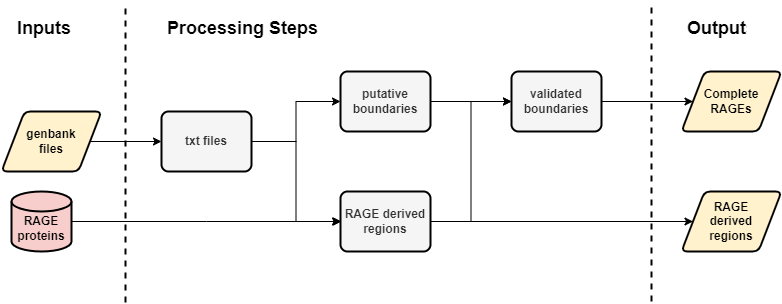

The diagram above was exported from draw.io. Its source (the exported page's mxGraphModel, read from the mxfile embedded in the PNG):
<mxGraphModel dx="1039" dy="738" grid="1" gridSize="10" guides="1" tooltips="1" connect="1" arrows="1" fold="1" page="1" pageScale="1" pageWidth="827" pageHeight="1169" math="0" shadow="0">
  <root>
    <mxCell id="0" />
    <mxCell id="1" parent="0" />
    <mxCell id="2" style="edgeStyle=orthogonalEdgeStyle;rounded=0;orthogonalLoop=1;jettySize=auto;html=1;exitX=1;exitY=0.5;exitDx=0;exitDy=0;entryX=0;entryY=0.5;entryDx=0;entryDy=0;" edge="1" source="3" target="6" parent="1">
      <mxGeometry relative="1" as="geometry" />
    </mxCell>
    <mxCell id="3" value="&lt;b&gt;genbank&lt;/b&gt;&lt;div&gt;&lt;b&gt;files&lt;/b&gt;&lt;/div&gt;" style="shape=parallelogram;html=1;strokeWidth=2;perimeter=parallelogramPerimeter;whiteSpace=wrap;rounded=1;arcSize=12;size=0.23;fillColor=#fff2cc;strokeColor=#000000;" vertex="1" parent="1">
      <mxGeometry x="30" y="590" width="100" height="60" as="geometry" />
    </mxCell>
    <mxCell id="4" style="edgeStyle=orthogonalEdgeStyle;rounded=0;orthogonalLoop=1;jettySize=auto;html=1;exitX=1;exitY=0.5;exitDx=0;exitDy=0;entryX=0;entryY=0.5;entryDx=0;entryDy=0;" edge="1" source="6" target="8" parent="1">
      <mxGeometry relative="1" as="geometry" />
    </mxCell>
    <mxCell id="5" style="edgeStyle=orthogonalEdgeStyle;rounded=0;orthogonalLoop=1;jettySize=auto;html=1;exitX=1;exitY=0.5;exitDx=0;exitDy=0;entryX=0;entryY=0.5;entryDx=0;entryDy=0;" edge="1" source="6" target="11" parent="1">
      <mxGeometry relative="1" as="geometry" />
    </mxCell>
    <mxCell id="6" value="&lt;b&gt;txt files&lt;/b&gt;" style="rounded=1;whiteSpace=wrap;html=1;absoluteArcSize=1;arcSize=14;strokeWidth=2;fillColor=#f5f5f5;fontColor=#333333;strokeColor=#000000;" vertex="1" parent="1">
      <mxGeometry x="190" y="590" width="90" height="60" as="geometry" />
    </mxCell>
    <mxCell id="7" style="edgeStyle=orthogonalEdgeStyle;rounded=0;orthogonalLoop=1;jettySize=auto;html=1;exitX=1;exitY=0.5;exitDx=0;exitDy=0;" edge="1" source="8" target="13" parent="1">
      <mxGeometry relative="1" as="geometry" />
    </mxCell>
    <mxCell id="8" value="&lt;b&gt;putative boundaries&lt;/b&gt;" style="rounded=1;whiteSpace=wrap;html=1;absoluteArcSize=1;arcSize=14;strokeWidth=2;fillColor=#f5f5f5;fontColor=#333333;strokeColor=#000000;" vertex="1" parent="1">
      <mxGeometry x="369" y="550" width="90" height="60" as="geometry" />
    </mxCell>
    <mxCell id="9" style="edgeStyle=orthogonalEdgeStyle;rounded=0;orthogonalLoop=1;jettySize=auto;html=1;exitX=1;exitY=0.5;exitDx=0;exitDy=0;entryX=0;entryY=0.5;entryDx=0;entryDy=0;" edge="1" source="11" target="13" parent="1">
      <mxGeometry relative="1" as="geometry" />
    </mxCell>
    <mxCell id="10" style="edgeStyle=orthogonalEdgeStyle;rounded=0;orthogonalLoop=1;jettySize=auto;html=1;exitX=1;exitY=0.5;exitDx=0;exitDy=0;entryX=0;entryY=0.5;entryDx=0;entryDy=0;" edge="1" source="11" target="15" parent="1">
      <mxGeometry relative="1" as="geometry" />
    </mxCell>
    <mxCell id="11" value="&lt;b&gt;RAGE derived regions&lt;/b&gt;" style="rounded=1;whiteSpace=wrap;html=1;absoluteArcSize=1;arcSize=14;strokeWidth=2;fillColor=#f5f5f5;fontColor=#333333;strokeColor=#000000;" vertex="1" parent="1">
      <mxGeometry x="369" y="670" width="90" height="60" as="geometry" />
    </mxCell>
    <mxCell id="12" style="edgeStyle=orthogonalEdgeStyle;rounded=0;orthogonalLoop=1;jettySize=auto;html=1;exitX=1;exitY=0.5;exitDx=0;exitDy=0;entryX=0;entryY=0.5;entryDx=0;entryDy=0;" edge="1" source="13" target="14" parent="1">
      <mxGeometry relative="1" as="geometry" />
    </mxCell>
    <mxCell id="13" value="&lt;b&gt;validated boundaries&lt;/b&gt;" style="rounded=1;whiteSpace=wrap;html=1;absoluteArcSize=1;arcSize=14;strokeWidth=2;fillColor=#f5f5f5;fontColor=#333333;strokeColor=#000000;" vertex="1" parent="1">
      <mxGeometry x="540" y="550" width="90" height="60" as="geometry" />
    </mxCell>
    <mxCell id="14" value="&lt;b&gt;Complete&lt;/b&gt;&lt;div&gt;&lt;b&gt;RAGEs&lt;/b&gt;&lt;/div&gt;" style="shape=parallelogram;html=1;strokeWidth=2;perimeter=parallelogramPerimeter;whiteSpace=wrap;rounded=1;arcSize=12;size=0.23;fillColor=#fff2cc;strokeColor=#000000;" vertex="1" parent="1">
      <mxGeometry x="710" y="550" width="100" height="60" as="geometry" />
    </mxCell>
    <mxCell id="15" value="&lt;b&gt;RAGE&lt;/b&gt;&lt;div&gt;&lt;b&gt;derived&lt;/b&gt;&lt;/div&gt;&lt;div&gt;&lt;b&gt;regions&lt;/b&gt;&lt;/div&gt;" style="shape=parallelogram;html=1;strokeWidth=2;perimeter=parallelogramPerimeter;whiteSpace=wrap;rounded=1;arcSize=12;size=0.23;fillColor=#fff2cc;strokeColor=#000000;" vertex="1" parent="1">
      <mxGeometry x="710" y="670" width="100" height="60" as="geometry" />
    </mxCell>
    <mxCell id="16" style="edgeStyle=orthogonalEdgeStyle;rounded=0;orthogonalLoop=1;jettySize=auto;html=1;exitX=1;exitY=0.5;exitDx=0;exitDy=0;exitPerimeter=0;" edge="1" source="17" parent="1">
      <mxGeometry relative="1" as="geometry">
        <mxPoint x="370" y="700" as="targetPoint" />
      </mxGeometry>
    </mxCell>
    <mxCell id="17" value="&lt;div&gt;&lt;b&gt;&lt;br&gt;&lt;/b&gt;&lt;/div&gt;&lt;b&gt;RAGE proteins&lt;/b&gt;" style="strokeWidth=2;html=1;shape=mxgraph.flowchart.database;whiteSpace=wrap;fillColor=#f8cecc;strokeColor=#000000;" vertex="1" parent="1">
      <mxGeometry x="40" y="670" width="60" height="60" as="geometry" />
    </mxCell>
    <mxCell id="18" value="" style="endArrow=none;html=1;rounded=0;dashed=1;strokeWidth=2;" edge="1" parent="1">
      <mxGeometry relative="1" as="geometry">
        <mxPoint x="680" y="780" as="sourcePoint" />
        <mxPoint x="680" y="480" as="targetPoint" />
      </mxGeometry>
    </mxCell>
    <mxCell id="19" value="" style="endArrow=none;html=1;rounded=0;dashed=1;strokeWidth=2;" edge="1" parent="1">
      <mxGeometry relative="1" as="geometry">
        <mxPoint x="154" y="781" as="sourcePoint" />
        <mxPoint x="154" y="481" as="targetPoint" />
      </mxGeometry>
    </mxCell>
    <mxCell id="20" value="&lt;b&gt;&lt;font style=&quot;font-size: 18px;&quot;&gt;Inputs&lt;/font&gt;&lt;/b&gt;" style="text;strokeColor=none;fillColor=none;spacingLeft=4;spacingRight=4;overflow=hidden;rotatable=0;points=[[0,0.5],[1,0.5]];portConstraint=eastwest;fontSize=12;whiteSpace=wrap;html=1;" vertex="1" parent="1">
      <mxGeometry x="40" y="490" width="70" height="30" as="geometry" />
    </mxCell>
    <mxCell id="21" value="&lt;b&gt;&lt;font style=&quot;font-size: 18px;&quot;&gt;Processing Steps&lt;/font&gt;&lt;/b&gt;" style="text;strokeColor=none;fillColor=none;spacingLeft=4;spacingRight=4;overflow=hidden;rotatable=0;points=[[0,0.5],[1,0.5]];portConstraint=eastwest;fontSize=12;whiteSpace=wrap;html=1;" vertex="1" parent="1">
      <mxGeometry x="190" y="490" width="170" height="30" as="geometry" />
    </mxCell>
    <mxCell id="22" value="&lt;b&gt;&lt;font style=&quot;font-size: 18px;&quot;&gt;Outputs&lt;/font&gt;&lt;/b&gt;" style="text;strokeColor=none;fillColor=none;spacingLeft=4;spacingRight=4;overflow=hidden;rotatable=0;points=[[0,0.5],[1,0.5]];portConstraint=eastwest;fontSize=12;whiteSpace=wrap;html=1;" vertex="1" parent="1">
      <mxGeometry x="710" y="490" width="70" height="30" as="geometry" />
    </mxCell>
  </root>
</mxGraphModel>